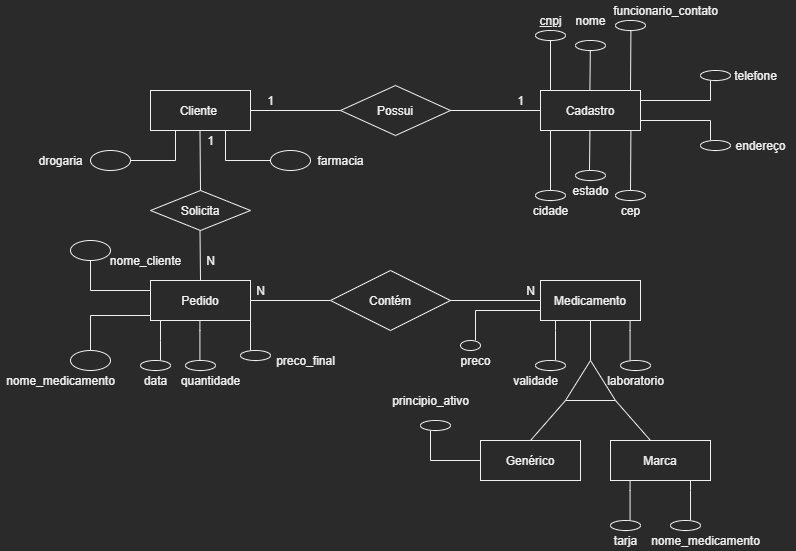

The diagram above was exported from draw.io. Its source (the exported page's mxGraphModel, read from the mxfile embedded in the PNG):
<mxGraphModel dx="1021" dy="507" grid="1" gridSize="10" guides="1" tooltips="1" connect="1" arrows="1" fold="1" page="1" pageScale="1" pageWidth="827" pageHeight="1169" math="0" shadow="0">
  <root>
    <mxCell id="0" />
    <mxCell id="1" parent="0" />
    <mxCell id="JbwenOa1E5IDBK8esPBS-1" value="Cadastro" style="whiteSpace=wrap;html=1;align=center;" vertex="1" parent="1">
      <mxGeometry x="550" y="170" width="100" height="40" as="geometry" />
    </mxCell>
    <mxCell id="JbwenOa1E5IDBK8esPBS-2" value="Cliente&amp;nbsp;" style="whiteSpace=wrap;html=1;align=center;" vertex="1" parent="1">
      <mxGeometry x="160" y="170" width="100" height="40" as="geometry" />
    </mxCell>
    <mxCell id="JbwenOa1E5IDBK8esPBS-3" value="Medicamento" style="whiteSpace=wrap;html=1;align=center;" vertex="1" parent="1">
      <mxGeometry x="550" y="360" width="100" height="40" as="geometry" />
    </mxCell>
    <mxCell id="JbwenOa1E5IDBK8esPBS-4" value="Pedido" style="whiteSpace=wrap;html=1;align=center;" vertex="1" parent="1">
      <mxGeometry x="160" y="360" width="100" height="40" as="geometry" />
    </mxCell>
    <mxCell id="JbwenOa1E5IDBK8esPBS-5" value="Possui" style="shape=rhombus;perimeter=rhombusPerimeter;whiteSpace=wrap;html=1;align=center;" vertex="1" parent="1">
      <mxGeometry x="350" y="165" width="110" height="50" as="geometry" />
    </mxCell>
    <mxCell id="JbwenOa1E5IDBK8esPBS-6" value="Contém" style="shape=rhombus;perimeter=rhombusPerimeter;whiteSpace=wrap;html=1;align=center;" vertex="1" parent="1">
      <mxGeometry x="340" y="350" width="120" height="60" as="geometry" />
    </mxCell>
    <mxCell id="JbwenOa1E5IDBK8esPBS-7" value="Solicita" style="shape=rhombus;perimeter=rhombusPerimeter;whiteSpace=wrap;html=1;align=center;" vertex="1" parent="1">
      <mxGeometry x="160" y="270" width="100" height="40" as="geometry" />
    </mxCell>
    <mxCell id="JbwenOa1E5IDBK8esPBS-9" value="" style="endArrow=none;html=1;rounded=0;exitX=0.5;exitY=0;exitDx=0;exitDy=0;" edge="1" parent="1" source="JbwenOa1E5IDBK8esPBS-7">
      <mxGeometry relative="1" as="geometry">
        <mxPoint x="209.5" y="260" as="sourcePoint" />
        <mxPoint x="209.5" y="210" as="targetPoint" />
      </mxGeometry>
    </mxCell>
    <mxCell id="JbwenOa1E5IDBK8esPBS-10" value="" style="endArrow=none;html=1;rounded=0;" edge="1" parent="1">
      <mxGeometry relative="1" as="geometry">
        <mxPoint x="210" y="360" as="sourcePoint" />
        <mxPoint x="209.5" y="310" as="targetPoint" />
      </mxGeometry>
    </mxCell>
    <mxCell id="JbwenOa1E5IDBK8esPBS-11" value="" style="endArrow=none;html=1;rounded=0;" edge="1" parent="1">
      <mxGeometry relative="1" as="geometry">
        <mxPoint x="260" y="190" as="sourcePoint" />
        <mxPoint x="350" y="190" as="targetPoint" />
      </mxGeometry>
    </mxCell>
    <mxCell id="JbwenOa1E5IDBK8esPBS-12" value="" style="endArrow=none;html=1;rounded=0;" edge="1" parent="1">
      <mxGeometry relative="1" as="geometry">
        <mxPoint x="460" y="190" as="sourcePoint" />
        <mxPoint x="550" y="190" as="targetPoint" />
      </mxGeometry>
    </mxCell>
    <mxCell id="JbwenOa1E5IDBK8esPBS-13" value="" style="endArrow=none;html=1;rounded=0;" edge="1" parent="1">
      <mxGeometry relative="1" as="geometry">
        <mxPoint x="260" y="380" as="sourcePoint" />
        <mxPoint x="340" y="380" as="targetPoint" />
      </mxGeometry>
    </mxCell>
    <mxCell id="JbwenOa1E5IDBK8esPBS-14" value="" style="endArrow=none;html=1;rounded=0;" edge="1" parent="1">
      <mxGeometry relative="1" as="geometry">
        <mxPoint x="460" y="380" as="sourcePoint" />
        <mxPoint x="550" y="380" as="targetPoint" />
      </mxGeometry>
    </mxCell>
    <mxCell id="JbwenOa1E5IDBK8esPBS-16" value="" style="triangle;whiteSpace=wrap;html=1;direction=north;" vertex="1" parent="1">
      <mxGeometry x="575" y="440" width="50" height="40" as="geometry" />
    </mxCell>
    <mxCell id="JbwenOa1E5IDBK8esPBS-17" value="" style="endArrow=none;html=1;rounded=0;entryX=0.5;entryY=1;entryDx=0;entryDy=0;" edge="1" parent="1" target="JbwenOa1E5IDBK8esPBS-3">
      <mxGeometry relative="1" as="geometry">
        <mxPoint x="600" y="440" as="sourcePoint" />
        <mxPoint x="760" y="440" as="targetPoint" />
      </mxGeometry>
    </mxCell>
    <mxCell id="JbwenOa1E5IDBK8esPBS-19" value="" style="endArrow=none;html=1;rounded=0;" edge="1" parent="1">
      <mxGeometry relative="1" as="geometry">
        <mxPoint x="625" y="480" as="sourcePoint" />
        <mxPoint x="660" y="520" as="targetPoint" />
      </mxGeometry>
    </mxCell>
    <mxCell id="JbwenOa1E5IDBK8esPBS-20" value="" style="endArrow=none;html=1;rounded=0;" edge="1" parent="1">
      <mxGeometry relative="1" as="geometry">
        <mxPoint x="540" y="520" as="sourcePoint" />
        <mxPoint x="575" y="480" as="targetPoint" />
      </mxGeometry>
    </mxCell>
    <mxCell id="JbwenOa1E5IDBK8esPBS-23" value="Genérico" style="whiteSpace=wrap;html=1;align=center;" vertex="1" parent="1">
      <mxGeometry x="490" y="520" width="100" height="40" as="geometry" />
    </mxCell>
    <mxCell id="JbwenOa1E5IDBK8esPBS-24" value="Marca" style="whiteSpace=wrap;html=1;align=center;" vertex="1" parent="1">
      <mxGeometry x="620" y="520" width="100" height="40" as="geometry" />
    </mxCell>
    <mxCell id="JbwenOa1E5IDBK8esPBS-25" value="" style="endArrow=none;html=1;rounded=0;exitX=0.75;exitY=1;exitDx=0;exitDy=0;" edge="1" parent="1" source="JbwenOa1E5IDBK8esPBS-2">
      <mxGeometry relative="1" as="geometry">
        <mxPoint x="240" y="230" as="sourcePoint" />
        <mxPoint x="280" y="240" as="targetPoint" />
        <Array as="points">
          <mxPoint x="235" y="240" />
        </Array>
      </mxGeometry>
    </mxCell>
    <mxCell id="JbwenOa1E5IDBK8esPBS-26" value="" style="ellipse;whiteSpace=wrap;html=1;align=center;" vertex="1" parent="1">
      <mxGeometry x="280" y="230" width="40" height="20" as="geometry" />
    </mxCell>
    <mxCell id="JbwenOa1E5IDBK8esPBS-28" value="farmacia" style="text;html=1;align=center;verticalAlign=middle;resizable=0;points=[];autosize=1;strokeColor=none;fillColor=none;" vertex="1" parent="1">
      <mxGeometry x="320" y="230" width="60" height="20" as="geometry" />
    </mxCell>
    <mxCell id="JbwenOa1E5IDBK8esPBS-29" value="" style="ellipse;whiteSpace=wrap;html=1;align=center;" vertex="1" parent="1">
      <mxGeometry x="100" y="230" width="40" height="20" as="geometry" />
    </mxCell>
    <mxCell id="JbwenOa1E5IDBK8esPBS-30" value="" style="endArrow=none;html=1;rounded=0;entryX=0.25;entryY=1;entryDx=0;entryDy=0;" edge="1" parent="1" target="JbwenOa1E5IDBK8esPBS-2">
      <mxGeometry relative="1" as="geometry">
        <mxPoint x="140" y="240" as="sourcePoint" />
        <mxPoint x="300" y="240" as="targetPoint" />
        <Array as="points">
          <mxPoint x="185" y="240" />
        </Array>
      </mxGeometry>
    </mxCell>
    <mxCell id="JbwenOa1E5IDBK8esPBS-31" value="drogaria" style="text;html=1;align=center;verticalAlign=middle;resizable=0;points=[];autosize=1;strokeColor=none;fillColor=none;" vertex="1" parent="1">
      <mxGeometry x="40" y="230" width="60" height="20" as="geometry" />
    </mxCell>
    <mxCell id="JbwenOa1E5IDBK8esPBS-32" value="" style="endArrow=none;html=1;rounded=0;" edge="1" parent="1">
      <mxGeometry relative="1" as="geometry">
        <mxPoint x="100" y="340" as="sourcePoint" />
        <mxPoint x="160" y="370" as="targetPoint" />
        <Array as="points">
          <mxPoint x="100" y="370" />
        </Array>
      </mxGeometry>
    </mxCell>
    <mxCell id="JbwenOa1E5IDBK8esPBS-40" value="" style="ellipse;whiteSpace=wrap;html=1;align=center;" vertex="1" parent="1">
      <mxGeometry x="80" y="320" width="40" height="20" as="geometry" />
    </mxCell>
    <mxCell id="JbwenOa1E5IDBK8esPBS-45" value="nome_cliente" style="text;html=1;align=center;verticalAlign=middle;resizable=0;points=[];autosize=1;strokeColor=none;fillColor=none;" vertex="1" parent="1">
      <mxGeometry x="110" y="330" width="90" height="20" as="geometry" />
    </mxCell>
    <mxCell id="JbwenOa1E5IDBK8esPBS-46" value="nome_medicamento" style="text;html=1;align=center;verticalAlign=middle;resizable=0;points=[];autosize=1;strokeColor=none;fillColor=none;" vertex="1" parent="1">
      <mxGeometry x="10" y="450" width="120" height="20" as="geometry" />
    </mxCell>
    <mxCell id="JbwenOa1E5IDBK8esPBS-50" value="" style="endArrow=none;html=1;rounded=0;" edge="1" parent="1">
      <mxGeometry relative="1" as="geometry">
        <mxPoint x="650" y="180" as="sourcePoint" />
        <mxPoint x="720" y="160" as="targetPoint" />
        <Array as="points">
          <mxPoint x="720" y="180" />
        </Array>
      </mxGeometry>
    </mxCell>
    <mxCell id="JbwenOa1E5IDBK8esPBS-51" value="" style="endArrow=none;html=1;rounded=0;" edge="1" parent="1">
      <mxGeometry relative="1" as="geometry">
        <mxPoint x="650" y="200" as="sourcePoint" />
        <mxPoint x="720" y="220" as="targetPoint" />
        <Array as="points">
          <mxPoint x="720" y="200" />
        </Array>
      </mxGeometry>
    </mxCell>
    <mxCell id="JbwenOa1E5IDBK8esPBS-52" value="" style="endArrow=none;html=1;rounded=0;" edge="1" parent="1">
      <mxGeometry relative="1" as="geometry">
        <mxPoint x="560" y="210" as="sourcePoint" />
        <mxPoint x="560" y="270" as="targetPoint" />
      </mxGeometry>
    </mxCell>
    <mxCell id="JbwenOa1E5IDBK8esPBS-53" value="" style="endArrow=none;html=1;rounded=0;" edge="1" parent="1">
      <mxGeometry relative="1" as="geometry">
        <mxPoint x="599.41" y="209.9999999999999" as="sourcePoint" />
        <mxPoint x="599" y="250" as="targetPoint" />
      </mxGeometry>
    </mxCell>
    <mxCell id="JbwenOa1E5IDBK8esPBS-54" value="" style="endArrow=none;html=1;rounded=0;" edge="1" parent="1">
      <mxGeometry relative="1" as="geometry">
        <mxPoint x="640.4099999999999" y="209.9999999999999" as="sourcePoint" />
        <mxPoint x="640" y="270" as="targetPoint" />
      </mxGeometry>
    </mxCell>
    <mxCell id="JbwenOa1E5IDBK8esPBS-55" value="" style="endArrow=none;html=1;rounded=0;" edge="1" parent="1">
      <mxGeometry relative="1" as="geometry">
        <mxPoint x="560" y="109.99999999999989" as="sourcePoint" />
        <mxPoint x="560" y="169.9999999999999" as="targetPoint" />
      </mxGeometry>
    </mxCell>
    <mxCell id="JbwenOa1E5IDBK8esPBS-56" value="" style="endArrow=none;html=1;rounded=0;" edge="1" parent="1">
      <mxGeometry relative="1" as="geometry">
        <mxPoint x="599.8199999999998" y="129.9999999999999" as="sourcePoint" />
        <mxPoint x="599.41" y="169.9999999999999" as="targetPoint" />
      </mxGeometry>
    </mxCell>
    <mxCell id="JbwenOa1E5IDBK8esPBS-57" value="" style="endArrow=none;html=1;rounded=0;" edge="1" parent="1">
      <mxGeometry relative="1" as="geometry">
        <mxPoint x="640.4099999999996" y="109.99999999999989" as="sourcePoint" />
        <mxPoint x="640" y="169.9999999999999" as="targetPoint" />
      </mxGeometry>
    </mxCell>
    <mxCell id="JbwenOa1E5IDBK8esPBS-59" value="" style="ellipse;whiteSpace=wrap;html=1;align=center;" vertex="1" parent="1">
      <mxGeometry x="545" y="270" width="30" height="10" as="geometry" />
    </mxCell>
    <mxCell id="JbwenOa1E5IDBK8esPBS-60" value="" style="ellipse;whiteSpace=wrap;html=1;align=center;" vertex="1" parent="1">
      <mxGeometry x="625" y="270" width="30" height="10" as="geometry" />
    </mxCell>
    <mxCell id="JbwenOa1E5IDBK8esPBS-61" value="" style="ellipse;whiteSpace=wrap;html=1;align=center;" vertex="1" parent="1">
      <mxGeometry x="585" y="250" width="30" height="10" as="geometry" />
    </mxCell>
    <mxCell id="JbwenOa1E5IDBK8esPBS-62" value="" style="ellipse;whiteSpace=wrap;html=1;align=center;" vertex="1" parent="1">
      <mxGeometry x="545" y="110" width="30" height="10" as="geometry" />
    </mxCell>
    <mxCell id="JbwenOa1E5IDBK8esPBS-63" value="" style="ellipse;whiteSpace=wrap;html=1;align=center;" vertex="1" parent="1">
      <mxGeometry x="585" y="120" width="30" height="10" as="geometry" />
    </mxCell>
    <mxCell id="JbwenOa1E5IDBK8esPBS-64" value="" style="ellipse;whiteSpace=wrap;html=1;align=center;" vertex="1" parent="1">
      <mxGeometry x="625" y="100" width="30" height="10" as="geometry" />
    </mxCell>
    <mxCell id="JbwenOa1E5IDBK8esPBS-65" value="" style="ellipse;whiteSpace=wrap;html=1;align=center;" vertex="1" parent="1">
      <mxGeometry x="710" y="150" width="30" height="10" as="geometry" />
    </mxCell>
    <mxCell id="JbwenOa1E5IDBK8esPBS-66" value="" style="ellipse;whiteSpace=wrap;html=1;align=center;" vertex="1" parent="1">
      <mxGeometry x="710" y="220" width="30" height="10" as="geometry" />
    </mxCell>
    <mxCell id="JbwenOa1E5IDBK8esPBS-67" value="&lt;u&gt;cnpj&lt;/u&gt;" style="text;html=1;align=center;verticalAlign=middle;resizable=0;points=[];autosize=1;strokeColor=none;fillColor=none;" vertex="1" parent="1">
      <mxGeometry x="540" y="90" width="40" height="20" as="geometry" />
    </mxCell>
    <mxCell id="JbwenOa1E5IDBK8esPBS-68" value="nome" style="text;html=1;align=center;verticalAlign=middle;resizable=0;points=[];autosize=1;strokeColor=none;fillColor=none;" vertex="1" parent="1">
      <mxGeometry x="575" y="90" width="50" height="20" as="geometry" />
    </mxCell>
    <mxCell id="JbwenOa1E5IDBK8esPBS-69" value="funcionario_contato" style="text;html=1;align=center;verticalAlign=middle;resizable=0;points=[];autosize=1;strokeColor=none;fillColor=none;" vertex="1" parent="1">
      <mxGeometry x="615" y="80" width="120" height="20" as="geometry" />
    </mxCell>
    <mxCell id="JbwenOa1E5IDBK8esPBS-70" value="telefone" style="text;html=1;align=center;verticalAlign=middle;resizable=0;points=[];autosize=1;strokeColor=none;fillColor=none;" vertex="1" parent="1">
      <mxGeometry x="735" y="145" width="60" height="20" as="geometry" />
    </mxCell>
    <mxCell id="JbwenOa1E5IDBK8esPBS-71" value="endereço" style="text;html=1;align=center;verticalAlign=middle;resizable=0;points=[];autosize=1;strokeColor=none;fillColor=none;" vertex="1" parent="1">
      <mxGeometry x="735" y="215" width="70" height="20" as="geometry" />
    </mxCell>
    <mxCell id="JbwenOa1E5IDBK8esPBS-72" value="cidade" style="text;html=1;align=center;verticalAlign=middle;resizable=0;points=[];autosize=1;strokeColor=none;fillColor=none;" vertex="1" parent="1">
      <mxGeometry x="535" y="280" width="50" height="20" as="geometry" />
    </mxCell>
    <mxCell id="JbwenOa1E5IDBK8esPBS-73" value="estado" style="text;html=1;align=center;verticalAlign=middle;resizable=0;points=[];autosize=1;strokeColor=none;fillColor=none;" vertex="1" parent="1">
      <mxGeometry x="575" y="260" width="50" height="20" as="geometry" />
    </mxCell>
    <mxCell id="JbwenOa1E5IDBK8esPBS-74" value="cep" style="text;html=1;align=center;verticalAlign=middle;resizable=0;points=[];autosize=1;strokeColor=none;fillColor=none;" vertex="1" parent="1">
      <mxGeometry x="625" y="280" width="30" height="20" as="geometry" />
    </mxCell>
    <mxCell id="JbwenOa1E5IDBK8esPBS-75" value="" style="endArrow=none;html=1;rounded=0;" edge="1" parent="1">
      <mxGeometry relative="1" as="geometry">
        <mxPoint x="100" y="430" as="sourcePoint" />
        <mxPoint x="160" y="395" as="targetPoint" />
        <Array as="points">
          <mxPoint x="100" y="395" />
        </Array>
      </mxGeometry>
    </mxCell>
    <mxCell id="JbwenOa1E5IDBK8esPBS-76" value="" style="endArrow=none;html=1;rounded=0;entryX=0.1;entryY=1;entryDx=0;entryDy=0;entryPerimeter=0;" edge="1" parent="1">
      <mxGeometry relative="1" as="geometry">
        <mxPoint x="170" y="440" as="sourcePoint" />
        <mxPoint x="170" y="400" as="targetPoint" />
        <Array as="points">
          <mxPoint x="170" y="420" />
        </Array>
      </mxGeometry>
    </mxCell>
    <mxCell id="JbwenOa1E5IDBK8esPBS-77" value="" style="endArrow=none;html=1;rounded=0;entryX=0;entryY=1;entryDx=0;entryDy=0;" edge="1" parent="1">
      <mxGeometry relative="1" as="geometry">
        <mxPoint x="485" y="420" as="sourcePoint" />
        <mxPoint x="550" y="390" as="targetPoint" />
        <Array as="points">
          <mxPoint x="485" y="390" />
        </Array>
      </mxGeometry>
    </mxCell>
    <mxCell id="JbwenOa1E5IDBK8esPBS-78" value="" style="endArrow=none;html=1;rounded=0;entryX=0.25;entryY=1;entryDx=0;entryDy=0;" edge="1" parent="1">
      <mxGeometry relative="1" as="geometry">
        <mxPoint x="209.41" y="440" as="sourcePoint" />
        <mxPoint x="209.41" y="400" as="targetPoint" />
        <Array as="points">
          <mxPoint x="209.41" y="410" />
        </Array>
      </mxGeometry>
    </mxCell>
    <mxCell id="JbwenOa1E5IDBK8esPBS-79" value="" style="ellipse;whiteSpace=wrap;html=1;align=center;" vertex="1" parent="1">
      <mxGeometry x="80" y="430" width="40" height="20" as="geometry" />
    </mxCell>
    <mxCell id="JbwenOa1E5IDBK8esPBS-80" value="" style="ellipse;whiteSpace=wrap;html=1;align=center;" vertex="1" parent="1">
      <mxGeometry x="150" y="440" width="30" height="10" as="geometry" />
    </mxCell>
    <mxCell id="JbwenOa1E5IDBK8esPBS-81" value="" style="ellipse;whiteSpace=wrap;html=1;align=center;" vertex="1" parent="1">
      <mxGeometry x="470" y="420" width="20" height="10" as="geometry" />
    </mxCell>
    <mxCell id="JbwenOa1E5IDBK8esPBS-82" value="" style="ellipse;whiteSpace=wrap;html=1;align=center;" vertex="1" parent="1">
      <mxGeometry x="195" y="440" width="30" height="10" as="geometry" />
    </mxCell>
    <mxCell id="JbwenOa1E5IDBK8esPBS-83" value="data" style="text;html=1;align=center;verticalAlign=middle;resizable=0;points=[];autosize=1;strokeColor=none;fillColor=none;" vertex="1" parent="1">
      <mxGeometry x="145" y="450" width="40" height="20" as="geometry" />
    </mxCell>
    <mxCell id="JbwenOa1E5IDBK8esPBS-84" value="preco" style="text;html=1;align=center;verticalAlign=middle;resizable=0;points=[];autosize=1;strokeColor=none;fillColor=none;" vertex="1" parent="1">
      <mxGeometry x="460" y="430" width="50" height="20" as="geometry" />
    </mxCell>
    <mxCell id="JbwenOa1E5IDBK8esPBS-85" value="quantidade" style="text;html=1;align=center;verticalAlign=middle;resizable=0;points=[];autosize=1;strokeColor=none;fillColor=none;" vertex="1" parent="1">
      <mxGeometry x="185" y="450" width="70" height="20" as="geometry" />
    </mxCell>
    <mxCell id="JbwenOa1E5IDBK8esPBS-88" value="" style="endArrow=none;html=1;rounded=0;entryX=0.25;entryY=1;entryDx=0;entryDy=0;" edge="1" parent="1">
      <mxGeometry relative="1" as="geometry">
        <mxPoint x="260" y="430" as="sourcePoint" />
        <mxPoint x="260" y="390" as="targetPoint" />
        <Array as="points">
          <mxPoint x="260" y="400" />
        </Array>
      </mxGeometry>
    </mxCell>
    <mxCell id="JbwenOa1E5IDBK8esPBS-89" value="" style="ellipse;whiteSpace=wrap;html=1;align=center;" vertex="1" parent="1">
      <mxGeometry x="250" y="430" width="30" height="10" as="geometry" />
    </mxCell>
    <mxCell id="JbwenOa1E5IDBK8esPBS-90" value="preco_final" style="text;html=1;align=center;verticalAlign=middle;resizable=0;points=[];autosize=1;strokeColor=none;fillColor=none;" vertex="1" parent="1">
      <mxGeometry x="280" y="430" width="70" height="20" as="geometry" />
    </mxCell>
    <mxCell id="JbwenOa1E5IDBK8esPBS-96" value="" style="endArrow=none;html=1;rounded=0;entryX=0.25;entryY=1;entryDx=0;entryDy=0;" edge="1" parent="1">
      <mxGeometry relative="1" as="geometry">
        <mxPoint x="565" y="440" as="sourcePoint" />
        <mxPoint x="565" y="400" as="targetPoint" />
        <Array as="points">
          <mxPoint x="565" y="410" />
        </Array>
      </mxGeometry>
    </mxCell>
    <mxCell id="JbwenOa1E5IDBK8esPBS-97" value="" style="endArrow=none;html=1;rounded=0;entryX=0.25;entryY=1;entryDx=0;entryDy=0;" edge="1" parent="1">
      <mxGeometry relative="1" as="geometry">
        <mxPoint x="639.58" y="440" as="sourcePoint" />
        <mxPoint x="639.58" y="400" as="targetPoint" />
        <Array as="points">
          <mxPoint x="639.58" y="410" />
        </Array>
      </mxGeometry>
    </mxCell>
    <mxCell id="JbwenOa1E5IDBK8esPBS-98" value="" style="endArrow=none;html=1;rounded=0;exitX=0;exitY=0.5;exitDx=0;exitDy=0;" edge="1" parent="1" source="JbwenOa1E5IDBK8esPBS-23">
      <mxGeometry relative="1" as="geometry">
        <mxPoint x="440" y="560" as="sourcePoint" />
        <mxPoint x="440" y="510" as="targetPoint" />
        <Array as="points">
          <mxPoint x="440" y="540" />
        </Array>
      </mxGeometry>
    </mxCell>
    <mxCell id="JbwenOa1E5IDBK8esPBS-99" value="" style="ellipse;whiteSpace=wrap;html=1;align=center;" vertex="1" parent="1">
      <mxGeometry x="430" y="500" width="30" height="10" as="geometry" />
    </mxCell>
    <mxCell id="JbwenOa1E5IDBK8esPBS-100" value="" style="ellipse;whiteSpace=wrap;html=1;align=center;" vertex="1" parent="1">
      <mxGeometry x="545" y="440" width="30" height="10" as="geometry" />
    </mxCell>
    <mxCell id="JbwenOa1E5IDBK8esPBS-101" value="" style="ellipse;whiteSpace=wrap;html=1;align=center;" vertex="1" parent="1">
      <mxGeometry x="630" y="440" width="30" height="10" as="geometry" />
    </mxCell>
    <mxCell id="JbwenOa1E5IDBK8esPBS-103" value="principio_ativo" style="text;html=1;align=center;verticalAlign=middle;resizable=0;points=[];autosize=1;strokeColor=none;fillColor=none;" vertex="1" parent="1">
      <mxGeometry x="395" y="470" width="90" height="20" as="geometry" />
    </mxCell>
    <mxCell id="JbwenOa1E5IDBK8esPBS-104" value="validade" style="text;html=1;align=center;verticalAlign=middle;resizable=0;points=[];autosize=1;strokeColor=none;fillColor=none;" vertex="1" parent="1">
      <mxGeometry x="515" y="450" width="60" height="20" as="geometry" />
    </mxCell>
    <mxCell id="JbwenOa1E5IDBK8esPBS-105" value="laboratorio" style="text;html=1;align=center;verticalAlign=middle;resizable=0;points=[];autosize=1;strokeColor=none;fillColor=none;" vertex="1" parent="1">
      <mxGeometry x="610" y="450" width="70" height="20" as="geometry" />
    </mxCell>
    <mxCell id="JbwenOa1E5IDBK8esPBS-111" value="" style="endArrow=none;html=1;rounded=0;entryX=0.25;entryY=1;entryDx=0;entryDy=0;" edge="1" parent="1">
      <mxGeometry relative="1" as="geometry">
        <mxPoint x="639.58" y="600" as="sourcePoint" />
        <mxPoint x="639.58" y="560" as="targetPoint" />
        <Array as="points">
          <mxPoint x="639.58" y="570" />
        </Array>
      </mxGeometry>
    </mxCell>
    <mxCell id="JbwenOa1E5IDBK8esPBS-112" value="" style="endArrow=none;html=1;rounded=0;entryX=0.25;entryY=1;entryDx=0;entryDy=0;" edge="1" parent="1">
      <mxGeometry relative="1" as="geometry">
        <mxPoint x="700" y="600" as="sourcePoint" />
        <mxPoint x="700" y="560" as="targetPoint" />
        <Array as="points">
          <mxPoint x="700" y="570" />
        </Array>
      </mxGeometry>
    </mxCell>
    <mxCell id="JbwenOa1E5IDBK8esPBS-113" value="" style="ellipse;whiteSpace=wrap;html=1;align=center;" vertex="1" parent="1">
      <mxGeometry x="620" y="600" width="30" height="10" as="geometry" />
    </mxCell>
    <mxCell id="JbwenOa1E5IDBK8esPBS-114" value="" style="ellipse;whiteSpace=wrap;html=1;align=center;" vertex="1" parent="1">
      <mxGeometry x="680" y="600" width="30" height="10" as="geometry" />
    </mxCell>
    <mxCell id="JbwenOa1E5IDBK8esPBS-115" value="tarja" style="text;html=1;align=center;verticalAlign=middle;resizable=0;points=[];autosize=1;strokeColor=none;fillColor=none;" vertex="1" parent="1">
      <mxGeometry x="615" y="610" width="40" height="20" as="geometry" />
    </mxCell>
    <mxCell id="JbwenOa1E5IDBK8esPBS-116" value="nome_medicamento" style="text;html=1;align=center;verticalAlign=middle;resizable=0;points=[];autosize=1;strokeColor=none;fillColor=none;" vertex="1" parent="1">
      <mxGeometry x="655" y="610" width="120" height="20" as="geometry" />
    </mxCell>
    <mxCell id="JbwenOa1E5IDBK8esPBS-117" value="1" style="text;html=1;align=center;verticalAlign=middle;resizable=0;points=[];autosize=1;strokeColor=none;fillColor=none;" vertex="1" parent="1">
      <mxGeometry x="270" y="170" width="20" height="20" as="geometry" />
    </mxCell>
    <mxCell id="JbwenOa1E5IDBK8esPBS-118" value="1" style="text;html=1;align=center;verticalAlign=middle;resizable=0;points=[];autosize=1;strokeColor=none;fillColor=none;" vertex="1" parent="1">
      <mxGeometry x="520" y="170" width="20" height="20" as="geometry" />
    </mxCell>
    <mxCell id="JbwenOa1E5IDBK8esPBS-119" value="1" style="text;html=1;align=center;verticalAlign=middle;resizable=0;points=[];autosize=1;strokeColor=none;fillColor=none;" vertex="1" parent="1">
      <mxGeometry x="210" y="210" width="20" height="20" as="geometry" />
    </mxCell>
    <mxCell id="JbwenOa1E5IDBK8esPBS-120" value="N" style="text;html=1;align=center;verticalAlign=middle;resizable=0;points=[];autosize=1;strokeColor=none;fillColor=none;" vertex="1" parent="1">
      <mxGeometry x="210" y="330" width="20" height="20" as="geometry" />
    </mxCell>
    <mxCell id="JbwenOa1E5IDBK8esPBS-121" value="N" style="text;html=1;align=center;verticalAlign=middle;resizable=0;points=[];autosize=1;strokeColor=none;fillColor=none;" vertex="1" parent="1">
      <mxGeometry x="260" y="360" width="20" height="20" as="geometry" />
    </mxCell>
    <mxCell id="JbwenOa1E5IDBK8esPBS-122" value="N" style="text;html=1;align=center;verticalAlign=middle;resizable=0;points=[];autosize=1;strokeColor=none;fillColor=none;" vertex="1" parent="1">
      <mxGeometry x="530" y="360" width="20" height="20" as="geometry" />
    </mxCell>
  </root>
</mxGraphModel>